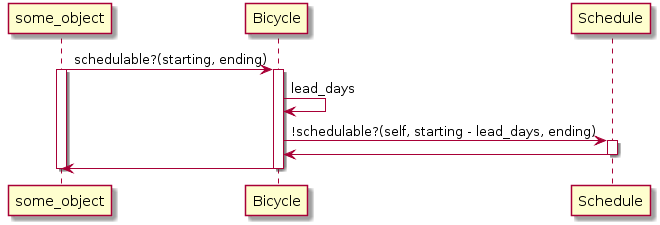

The diagram above was rendered by PlantUML. Its source (embedded in the PNG):
@startuml
some_object -> Bicycle : schedulable?(starting, ending)
activate some_object
activate Bicycle

Bicycle -> Bicycle : lead_days

Bicycle -> Schedule : !schedulable?(self, starting - lead_days, ending)
activate Schedule
Schedule -> Bicycle
deactivate Schedule

Bicycle -> some_object
deactivate Bicycle
deactivate some_object
@enduml